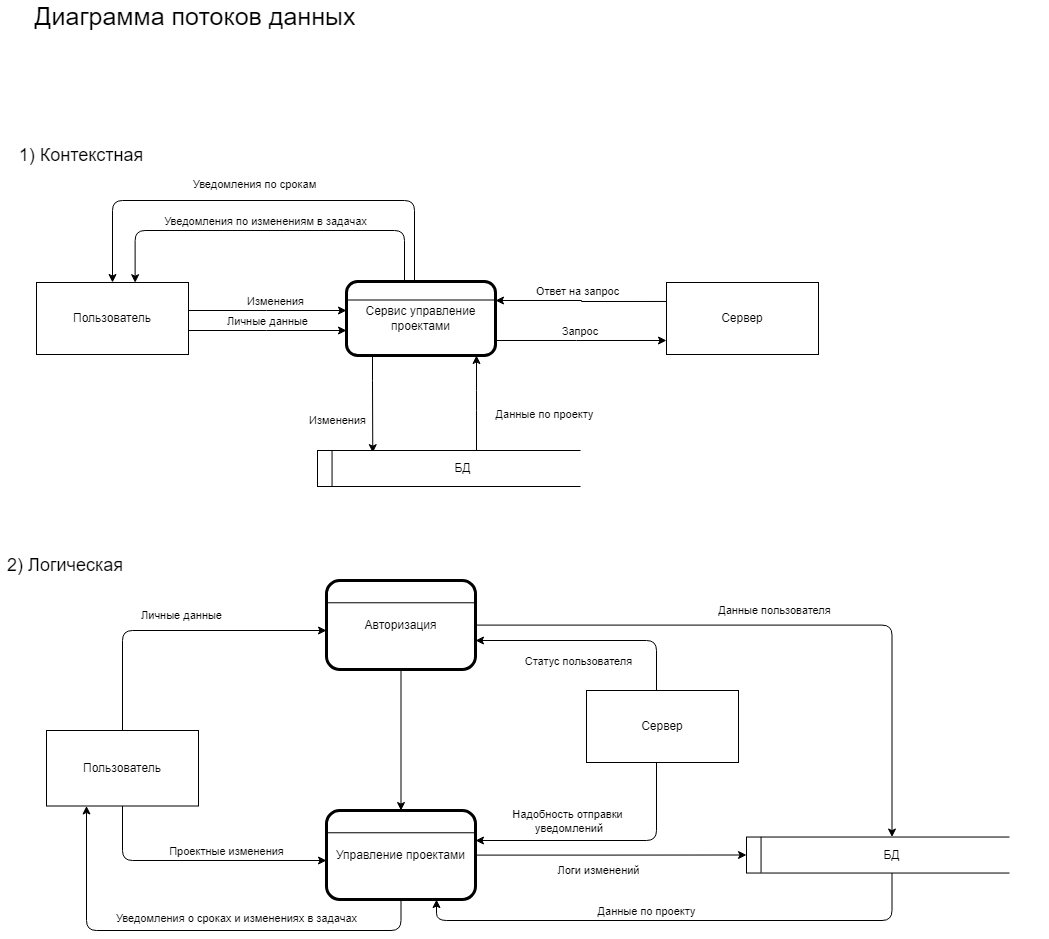

The diagram above was exported from draw.io. Its source (the exported page's mxGraphModel, read from the mxfile embedded in the PNG):
<mxGraphModel dx="1386" dy="767" grid="1" gridSize="10" guides="1" tooltips="1" connect="1" arrows="1" fold="1" page="1" pageScale="1" pageWidth="827" pageHeight="1169" math="0" shadow="0">
  <root>
    <mxCell id="0" />
    <mxCell id="1" parent="0" />
    <mxCell id="pnVrQwZXtjk9hBTqcSJF-15" style="edgeStyle=orthogonalEdgeStyle;rounded=1;orthogonalLoop=1;jettySize=auto;html=1;strokeColor=default;curved=0;" parent="1" source="pnVrQwZXtjk9hBTqcSJF-17" target="pnVrQwZXtjk9hBTqcSJF-21" edge="1">
      <mxGeometry relative="1" as="geometry">
        <Array as="points">
          <mxPoint x="438" y="410" />
          <mxPoint x="136" y="410" />
        </Array>
      </mxGeometry>
    </mxCell>
    <mxCell id="pnVrQwZXtjk9hBTqcSJF-16" value="Уведомления по срокам" style="edgeLabel;html=1;align=center;verticalAlign=middle;resizable=0;points=[];" parent="pnVrQwZXtjk9hBTqcSJF-15" vertex="1" connectable="0">
      <mxGeometry x="0.27" relative="1" as="geometry">
        <mxPoint x="53" y="-17" as="offset" />
      </mxGeometry>
    </mxCell>
    <mxCell id="pnVrQwZXtjk9hBTqcSJF-34" style="edgeStyle=orthogonalEdgeStyle;rounded=0;orthogonalLoop=1;jettySize=auto;html=1;entryX=0.19;entryY=0.06;entryDx=0;entryDy=0;entryPerimeter=0;" parent="1" source="pnVrQwZXtjk9hBTqcSJF-17" target="pnVrQwZXtjk9hBTqcSJF-29" edge="1">
      <mxGeometry relative="1" as="geometry">
        <Array as="points">
          <mxPoint x="396" y="590" />
          <mxPoint x="396" y="590" />
        </Array>
      </mxGeometry>
    </mxCell>
    <mxCell id="pnVrQwZXtjk9hBTqcSJF-35" value="Изменения" style="edgeLabel;html=1;align=center;verticalAlign=middle;resizable=0;points=[];" parent="pnVrQwZXtjk9hBTqcSJF-34" vertex="1" connectable="0">
      <mxGeometry x="-0.2512" relative="1" as="geometry">
        <mxPoint x="-36" y="29" as="offset" />
      </mxGeometry>
    </mxCell>
    <mxCell id="pnVrQwZXtjk9hBTqcSJF-72" style="edgeStyle=orthogonalEdgeStyle;rounded=0;orthogonalLoop=1;jettySize=auto;html=1;" parent="1" source="pnVrQwZXtjk9hBTqcSJF-17" target="pnVrQwZXtjk9hBTqcSJF-66" edge="1">
      <mxGeometry relative="1" as="geometry">
        <Array as="points">
          <mxPoint x="600" y="550" />
          <mxPoint x="600" y="550" />
        </Array>
      </mxGeometry>
    </mxCell>
    <mxCell id="pnVrQwZXtjk9hBTqcSJF-17" value="Сервис управление проектами" style="rounded=1;whiteSpace=wrap;html=1;strokeWidth=3;" parent="1" vertex="1">
      <mxGeometry x="370" y="491" width="149" height="74" as="geometry" />
    </mxCell>
    <mxCell id="pnVrQwZXtjk9hBTqcSJF-18" value="" style="endArrow=none;html=1;rounded=0;exitX=0;exitY=0.25;exitDx=0;exitDy=0;entryX=1;entryY=0.25;entryDx=0;entryDy=0;strokeWidth=1;" parent="1" source="pnVrQwZXtjk9hBTqcSJF-17" target="pnVrQwZXtjk9hBTqcSJF-17" edge="1">
      <mxGeometry width="50" height="50" relative="1" as="geometry">
        <mxPoint x="17" y="186" as="sourcePoint" />
        <mxPoint x="67" y="136" as="targetPoint" />
      </mxGeometry>
    </mxCell>
    <mxCell id="pnVrQwZXtjk9hBTqcSJF-19" style="edgeStyle=orthogonalEdgeStyle;rounded=0;orthogonalLoop=1;jettySize=auto;html=1;" parent="1" source="pnVrQwZXtjk9hBTqcSJF-21" target="pnVrQwZXtjk9hBTqcSJF-17" edge="1">
      <mxGeometry relative="1" as="geometry">
        <Array as="points">
          <mxPoint x="290" y="520" />
          <mxPoint x="290" y="520" />
        </Array>
      </mxGeometry>
    </mxCell>
    <mxCell id="pnVrQwZXtjk9hBTqcSJF-20" value="Изменения" style="edgeLabel;html=1;align=center;verticalAlign=middle;resizable=0;points=[];" parent="pnVrQwZXtjk9hBTqcSJF-19" vertex="1" connectable="0">
      <mxGeometry x="-0.2418" y="1" relative="1" as="geometry">
        <mxPoint x="26" y="-9" as="offset" />
      </mxGeometry>
    </mxCell>
    <mxCell id="pnVrQwZXtjk9hBTqcSJF-68" style="edgeStyle=orthogonalEdgeStyle;rounded=0;orthogonalLoop=1;jettySize=auto;html=1;" parent="1" source="pnVrQwZXtjk9hBTqcSJF-21" target="pnVrQwZXtjk9hBTqcSJF-17" edge="1">
      <mxGeometry relative="1" as="geometry">
        <Array as="points">
          <mxPoint x="290" y="540" />
          <mxPoint x="290" y="540" />
        </Array>
      </mxGeometry>
    </mxCell>
    <mxCell id="pnVrQwZXtjk9hBTqcSJF-69" value="Личные данные" style="edgeLabel;html=1;align=center;verticalAlign=middle;resizable=0;points=[];" parent="pnVrQwZXtjk9hBTqcSJF-68" vertex="1" connectable="0">
      <mxGeometry x="-0.1498" relative="1" as="geometry">
        <mxPoint x="11" y="-10" as="offset" />
      </mxGeometry>
    </mxCell>
    <mxCell id="pnVrQwZXtjk9hBTqcSJF-21" value="Пользователь" style="rounded=0;whiteSpace=wrap;html=1;" parent="1" vertex="1">
      <mxGeometry x="60" y="492" width="152" height="72" as="geometry" />
    </mxCell>
    <mxCell id="pnVrQwZXtjk9hBTqcSJF-28" value="" style="group" parent="1" vertex="1" connectable="0">
      <mxGeometry x="341" y="651" width="303" height="54" as="geometry" />
    </mxCell>
    <mxCell id="pnVrQwZXtjk9hBTqcSJF-29" value="БД" style="rounded=0;whiteSpace=wrap;html=1;" parent="pnVrQwZXtjk9hBTqcSJF-28" vertex="1">
      <mxGeometry y="9" width="291" height="36" as="geometry" />
    </mxCell>
    <mxCell id="pnVrQwZXtjk9hBTqcSJF-30" value="" style="rounded=0;whiteSpace=wrap;html=1;strokeColor=none;" parent="pnVrQwZXtjk9hBTqcSJF-28" vertex="1">
      <mxGeometry x="263" width="40" height="54" as="geometry" />
    </mxCell>
    <mxCell id="pnVrQwZXtjk9hBTqcSJF-31" value="" style="endArrow=none;html=1;rounded=0;exitX=0.05;exitY=-0.008;exitDx=0;exitDy=0;exitPerimeter=0;entryX=0.05;entryY=0.992;entryDx=0;entryDy=0;entryPerimeter=0;" parent="pnVrQwZXtjk9hBTqcSJF-28" source="pnVrQwZXtjk9hBTqcSJF-29" target="pnVrQwZXtjk9hBTqcSJF-29" edge="1">
      <mxGeometry width="50" height="50" relative="1" as="geometry">
        <mxPoint x="-6" y="-11" as="sourcePoint" />
        <mxPoint x="112" y="-154" as="targetPoint" />
      </mxGeometry>
    </mxCell>
    <mxCell id="pnVrQwZXtjk9hBTqcSJF-32" style="edgeStyle=orthogonalEdgeStyle;shape=connector;curved=0;rounded=1;orthogonalLoop=1;jettySize=auto;html=1;strokeColor=default;align=center;verticalAlign=middle;fontFamily=Helvetica;fontSize=11;fontColor=default;labelBackgroundColor=default;endArrow=classic;" parent="1" source="pnVrQwZXtjk9hBTqcSJF-29" target="pnVrQwZXtjk9hBTqcSJF-17" edge="1">
      <mxGeometry relative="1" as="geometry">
        <Array as="points">
          <mxPoint x="500" y="610" />
          <mxPoint x="500" y="610" />
        </Array>
      </mxGeometry>
    </mxCell>
    <mxCell id="pnVrQwZXtjk9hBTqcSJF-33" value="Данные по проекту" style="edgeLabel;html=1;align=center;verticalAlign=middle;resizable=0;points=[];fontFamily=Helvetica;fontSize=11;fontColor=default;labelBackgroundColor=default;" parent="pnVrQwZXtjk9hBTqcSJF-32" vertex="1" connectable="0">
      <mxGeometry x="-0.2941" y="-1" relative="1" as="geometry">
        <mxPoint x="66" y="-3" as="offset" />
      </mxGeometry>
    </mxCell>
    <mxCell id="pnVrQwZXtjk9hBTqcSJF-40" style="edgeStyle=orthogonalEdgeStyle;rounded=1;orthogonalLoop=1;jettySize=auto;html=1;entryX=0.649;entryY=0.003;entryDx=0;entryDy=0;entryPerimeter=0;curved=0;" parent="1" source="pnVrQwZXtjk9hBTqcSJF-17" target="pnVrQwZXtjk9hBTqcSJF-21" edge="1">
      <mxGeometry relative="1" as="geometry">
        <Array as="points">
          <mxPoint x="428" y="440" />
          <mxPoint x="159" y="440" />
        </Array>
      </mxGeometry>
    </mxCell>
    <mxCell id="pnVrQwZXtjk9hBTqcSJF-41" value="Уведомления по изменениям в задачах" style="edgeLabel;html=1;align=center;verticalAlign=middle;resizable=0;points=[];" parent="pnVrQwZXtjk9hBTqcSJF-40" vertex="1" connectable="0">
      <mxGeometry x="0.1222" y="-2" relative="1" as="geometry">
        <mxPoint x="18" y="-8" as="offset" />
      </mxGeometry>
    </mxCell>
    <mxCell id="pnVrQwZXtjk9hBTqcSJF-98" style="edgeStyle=orthogonalEdgeStyle;shape=connector;curved=0;rounded=1;orthogonalLoop=1;jettySize=auto;html=1;strokeColor=default;align=center;verticalAlign=middle;fontFamily=Helvetica;fontSize=11;fontColor=default;labelBackgroundColor=default;endArrow=classic;" parent="1" source="pnVrQwZXtjk9hBTqcSJF-46" target="pnVrQwZXtjk9hBTqcSJF-50" edge="1">
      <mxGeometry relative="1" as="geometry">
        <Array as="points">
          <mxPoint x="425" y="1140" />
          <mxPoint x="110" y="1140" />
        </Array>
      </mxGeometry>
    </mxCell>
    <mxCell id="pnVrQwZXtjk9hBTqcSJF-99" value="Уведомления о сроках и изменениях в задачах" style="edgeLabel;html=1;align=center;verticalAlign=middle;resizable=0;points=[];fontFamily=Helvetica;fontSize=11;fontColor=default;labelBackgroundColor=default;" parent="pnVrQwZXtjk9hBTqcSJF-98" vertex="1" connectable="0">
      <mxGeometry x="0.1432" relative="1" as="geometry">
        <mxPoint x="73" y="-13" as="offset" />
      </mxGeometry>
    </mxCell>
    <mxCell id="pnVrQwZXtjk9hBTqcSJF-102" style="edgeStyle=orthogonalEdgeStyle;shape=connector;curved=0;rounded=1;orthogonalLoop=1;jettySize=auto;html=1;strokeColor=default;align=center;verticalAlign=middle;fontFamily=Helvetica;fontSize=11;fontColor=default;labelBackgroundColor=default;endArrow=classic;" parent="1" source="pnVrQwZXtjk9hBTqcSJF-46" target="pnVrQwZXtjk9hBTqcSJF-52" edge="1">
      <mxGeometry relative="1" as="geometry" />
    </mxCell>
    <mxCell id="pnVrQwZXtjk9hBTqcSJF-103" value="Логи изменений" style="edgeLabel;html=1;align=center;verticalAlign=middle;resizable=0;points=[];fontFamily=Helvetica;fontSize=11;fontColor=default;labelBackgroundColor=default;" parent="pnVrQwZXtjk9hBTqcSJF-102" vertex="1" connectable="0">
      <mxGeometry x="-0.2694" y="-1" relative="1" as="geometry">
        <mxPoint x="23" y="14" as="offset" />
      </mxGeometry>
    </mxCell>
    <mxCell id="pnVrQwZXtjk9hBTqcSJF-46" value="Управление проектами" style="rounded=1;whiteSpace=wrap;html=1;strokeWidth=3;" parent="1" vertex="1">
      <mxGeometry x="350" y="1020" width="149" height="89.06" as="geometry" />
    </mxCell>
    <mxCell id="pnVrQwZXtjk9hBTqcSJF-47" value="" style="endArrow=none;html=1;rounded=0;exitX=0;exitY=0.25;exitDx=0;exitDy=0;entryX=1;entryY=0.25;entryDx=0;entryDy=0;strokeWidth=1;" parent="1" source="pnVrQwZXtjk9hBTqcSJF-46" target="pnVrQwZXtjk9hBTqcSJF-46" edge="1">
      <mxGeometry width="50" height="50" relative="1" as="geometry">
        <mxPoint x="326" y="616.94" as="sourcePoint" />
        <mxPoint x="376" y="566.94" as="targetPoint" />
      </mxGeometry>
    </mxCell>
    <mxCell id="pnVrQwZXtjk9hBTqcSJF-88" style="edgeStyle=orthogonalEdgeStyle;rounded=1;orthogonalLoop=1;jettySize=auto;html=1;curved=0;" parent="1" source="pnVrQwZXtjk9hBTqcSJF-50" target="pnVrQwZXtjk9hBTqcSJF-86" edge="1">
      <mxGeometry relative="1" as="geometry">
        <Array as="points">
          <mxPoint x="146" y="840" />
        </Array>
      </mxGeometry>
    </mxCell>
    <mxCell id="pnVrQwZXtjk9hBTqcSJF-89" value="Личные данные" style="edgeLabel;html=1;align=center;verticalAlign=middle;resizable=0;points=[];" parent="pnVrQwZXtjk9hBTqcSJF-88" vertex="1" connectable="0">
      <mxGeometry x="-0.2281" y="2" relative="1" as="geometry">
        <mxPoint x="41" y="-14" as="offset" />
      </mxGeometry>
    </mxCell>
    <mxCell id="pnVrQwZXtjk9hBTqcSJF-96" style="edgeStyle=orthogonalEdgeStyle;shape=connector;curved=0;rounded=1;orthogonalLoop=1;jettySize=auto;html=1;strokeColor=default;align=center;verticalAlign=middle;fontFamily=Helvetica;fontSize=11;fontColor=default;labelBackgroundColor=default;endArrow=classic;" parent="1" source="pnVrQwZXtjk9hBTqcSJF-50" target="pnVrQwZXtjk9hBTqcSJF-46" edge="1">
      <mxGeometry relative="1" as="geometry">
        <Array as="points">
          <mxPoint x="146" y="1070" />
        </Array>
      </mxGeometry>
    </mxCell>
    <mxCell id="pnVrQwZXtjk9hBTqcSJF-97" value="Проектные изменения" style="edgeLabel;html=1;align=center;verticalAlign=middle;resizable=0;points=[];fontFamily=Helvetica;fontSize=11;fontColor=default;labelBackgroundColor=default;" parent="pnVrQwZXtjk9hBTqcSJF-96" vertex="1" connectable="0">
      <mxGeometry x="0.0793" y="-1" relative="1" as="geometry">
        <mxPoint x="19" y="-11" as="offset" />
      </mxGeometry>
    </mxCell>
    <mxCell id="pnVrQwZXtjk9hBTqcSJF-50" value="Пользователь" style="rounded=0;whiteSpace=wrap;html=1;" parent="1" vertex="1">
      <mxGeometry x="70" y="940" width="152" height="75.5" as="geometry" />
    </mxCell>
    <mxCell id="pnVrQwZXtjk9hBTqcSJF-51" value="" style="group" parent="1" vertex="1" connectable="0">
      <mxGeometry x="770" y="1037.53" width="303" height="54" as="geometry" />
    </mxCell>
    <mxCell id="pnVrQwZXtjk9hBTqcSJF-52" value="БД" style="rounded=0;whiteSpace=wrap;html=1;" parent="pnVrQwZXtjk9hBTqcSJF-51" vertex="1">
      <mxGeometry y="9" width="291" height="36" as="geometry" />
    </mxCell>
    <mxCell id="pnVrQwZXtjk9hBTqcSJF-53" value="" style="rounded=0;whiteSpace=wrap;html=1;strokeColor=none;" parent="pnVrQwZXtjk9hBTqcSJF-51" vertex="1">
      <mxGeometry x="263" width="40" height="54" as="geometry" />
    </mxCell>
    <mxCell id="pnVrQwZXtjk9hBTqcSJF-54" value="" style="endArrow=none;html=1;rounded=0;exitX=0.05;exitY=-0.008;exitDx=0;exitDy=0;exitPerimeter=0;entryX=0.05;entryY=0.992;entryDx=0;entryDy=0;entryPerimeter=0;" parent="pnVrQwZXtjk9hBTqcSJF-51" source="pnVrQwZXtjk9hBTqcSJF-52" target="pnVrQwZXtjk9hBTqcSJF-52" edge="1">
      <mxGeometry width="50" height="50" relative="1" as="geometry">
        <mxPoint x="-6" y="-11" as="sourcePoint" />
        <mxPoint x="112" y="-154" as="targetPoint" />
      </mxGeometry>
    </mxCell>
    <mxCell id="pnVrQwZXtjk9hBTqcSJF-70" style="edgeStyle=orthogonalEdgeStyle;rounded=0;orthogonalLoop=1;jettySize=auto;html=1;" parent="1" edge="1">
      <mxGeometry relative="1" as="geometry">
        <mxPoint x="689.9999999999998" y="510.9655172413793" as="sourcePoint" />
        <mxPoint x="519" y="510.0000000000001" as="targetPoint" />
        <Array as="points">
          <mxPoint x="605" y="510" />
        </Array>
      </mxGeometry>
    </mxCell>
    <mxCell id="pnVrQwZXtjk9hBTqcSJF-71" value="Запрос&amp;nbsp;" style="edgeLabel;html=1;align=center;verticalAlign=middle;resizable=0;points=[];" parent="pnVrQwZXtjk9hBTqcSJF-70" vertex="1" connectable="0">
      <mxGeometry x="0.2425" y="2" relative="1" as="geometry">
        <mxPoint x="20" y="28" as="offset" />
      </mxGeometry>
    </mxCell>
    <mxCell id="pnVrQwZXtjk9hBTqcSJF-73" value="Ответ на запрос" style="edgeLabel;html=1;align=center;verticalAlign=middle;resizable=0;points=[];" parent="pnVrQwZXtjk9hBTqcSJF-70" vertex="1" connectable="0">
      <mxGeometry x="0.2014" y="-1" relative="1" as="geometry">
        <mxPoint x="12" y="-9" as="offset" />
      </mxGeometry>
    </mxCell>
    <mxCell id="pnVrQwZXtjk9hBTqcSJF-66" value="Сервер" style="rounded=0;whiteSpace=wrap;html=1;" parent="1" vertex="1">
      <mxGeometry x="690" y="492" width="152" height="72" as="geometry" />
    </mxCell>
    <mxCell id="pnVrQwZXtjk9hBTqcSJF-95" style="edgeStyle=orthogonalEdgeStyle;shape=connector;curved=0;rounded=1;orthogonalLoop=1;jettySize=auto;html=1;strokeColor=default;align=center;verticalAlign=middle;fontFamily=Helvetica;fontSize=11;fontColor=default;labelBackgroundColor=default;endArrow=classic;" parent="1" source="pnVrQwZXtjk9hBTqcSJF-86" target="pnVrQwZXtjk9hBTqcSJF-46" edge="1">
      <mxGeometry relative="1" as="geometry" />
    </mxCell>
    <mxCell id="pnVrQwZXtjk9hBTqcSJF-100" style="edgeStyle=orthogonalEdgeStyle;shape=connector;curved=0;rounded=1;orthogonalLoop=1;jettySize=auto;html=1;entryX=0.5;entryY=0;entryDx=0;entryDy=0;strokeColor=default;align=center;verticalAlign=middle;fontFamily=Helvetica;fontSize=11;fontColor=default;labelBackgroundColor=default;endArrow=classic;jumpStyle=arc;" parent="1" source="pnVrQwZXtjk9hBTqcSJF-86" target="pnVrQwZXtjk9hBTqcSJF-52" edge="1">
      <mxGeometry relative="1" as="geometry" />
    </mxCell>
    <mxCell id="pnVrQwZXtjk9hBTqcSJF-101" value="Данные пользователя" style="edgeLabel;html=1;align=center;verticalAlign=middle;resizable=0;points=[];fontFamily=Helvetica;fontSize=11;fontColor=default;labelBackgroundColor=default;" parent="pnVrQwZXtjk9hBTqcSJF-100" vertex="1" connectable="0">
      <mxGeometry x="-0.1455" y="4" relative="1" as="geometry">
        <mxPoint x="30" y="-11" as="offset" />
      </mxGeometry>
    </mxCell>
    <mxCell id="pnVrQwZXtjk9hBTqcSJF-86" value="Авторизация" style="rounded=1;whiteSpace=wrap;html=1;strokeWidth=3;" parent="1" vertex="1">
      <mxGeometry x="350" y="790" width="149" height="89.06" as="geometry" />
    </mxCell>
    <mxCell id="pnVrQwZXtjk9hBTqcSJF-87" value="" style="endArrow=none;html=1;rounded=0;exitX=0;exitY=0.25;exitDx=0;exitDy=0;entryX=1;entryY=0.25;entryDx=0;entryDy=0;strokeWidth=1;" parent="1" source="pnVrQwZXtjk9hBTqcSJF-86" target="pnVrQwZXtjk9hBTqcSJF-86" edge="1">
      <mxGeometry width="50" height="50" relative="1" as="geometry">
        <mxPoint x="337" y="445.00000000000006" as="sourcePoint" />
        <mxPoint x="387" y="395.00000000000006" as="targetPoint" />
      </mxGeometry>
    </mxCell>
    <mxCell id="pnVrQwZXtjk9hBTqcSJF-93" style="edgeStyle=orthogonalEdgeStyle;shape=connector;curved=0;rounded=1;orthogonalLoop=1;jettySize=auto;html=1;strokeColor=default;align=center;verticalAlign=middle;fontFamily=Helvetica;fontSize=11;fontColor=default;labelBackgroundColor=default;endArrow=classic;" parent="1" source="pnVrQwZXtjk9hBTqcSJF-92" target="pnVrQwZXtjk9hBTqcSJF-86" edge="1">
      <mxGeometry relative="1" as="geometry">
        <Array as="points">
          <mxPoint x="680" y="850" />
        </Array>
      </mxGeometry>
    </mxCell>
    <mxCell id="pnVrQwZXtjk9hBTqcSJF-94" value="Статус пользователя" style="edgeLabel;html=1;align=center;verticalAlign=middle;resizable=0;points=[];fontFamily=Helvetica;fontSize=11;fontColor=default;labelBackgroundColor=default;" parent="pnVrQwZXtjk9hBTqcSJF-93" vertex="1" connectable="0">
      <mxGeometry x="0.2755" relative="1" as="geometry">
        <mxPoint x="18" y="20" as="offset" />
      </mxGeometry>
    </mxCell>
    <mxCell id="pnVrQwZXtjk9hBTqcSJF-104" style="edgeStyle=orthogonalEdgeStyle;shape=connector;curved=0;rounded=1;orthogonalLoop=1;jettySize=auto;html=1;strokeColor=default;align=center;verticalAlign=middle;fontFamily=Helvetica;fontSize=11;fontColor=default;labelBackgroundColor=default;endArrow=classic;jumpStyle=arc;" parent="1" source="pnVrQwZXtjk9hBTqcSJF-92" target="pnVrQwZXtjk9hBTqcSJF-46" edge="1">
      <mxGeometry relative="1" as="geometry">
        <Array as="points">
          <mxPoint x="680" y="1050" />
        </Array>
      </mxGeometry>
    </mxCell>
    <mxCell id="pnVrQwZXtjk9hBTqcSJF-105" value="Надобность отправки&lt;div&gt;&amp;nbsp;уведомлений&lt;/div&gt;" style="edgeLabel;html=1;align=center;verticalAlign=middle;resizable=0;points=[];fontFamily=Helvetica;fontSize=11;fontColor=default;labelBackgroundColor=default;" parent="pnVrQwZXtjk9hBTqcSJF-104" vertex="1" connectable="0">
      <mxGeometry x="0.4517" y="-2" relative="1" as="geometry">
        <mxPoint x="20" y="-18" as="offset" />
      </mxGeometry>
    </mxCell>
    <mxCell id="pnVrQwZXtjk9hBTqcSJF-92" value="Сервер" style="rounded=0;whiteSpace=wrap;html=1;" parent="1" vertex="1">
      <mxGeometry x="610" y="900" width="152" height="72" as="geometry" />
    </mxCell>
    <mxCell id="pnVrQwZXtjk9hBTqcSJF-106" value="Диаграмма потоков данных" style="text;html=1;align=center;verticalAlign=middle;whiteSpace=wrap;rounded=0;fontFamily=Helvetica;fontSize=25;fontColor=default;labelBackgroundColor=default;" parent="1" vertex="1">
      <mxGeometry x="24" y="210" width="390" height="30" as="geometry" />
    </mxCell>
    <mxCell id="pnVrQwZXtjk9hBTqcSJF-107" value="1) Контекстная" style="text;html=1;align=center;verticalAlign=middle;whiteSpace=wrap;rounded=0;fontFamily=Helvetica;fontSize=18;fontColor=default;labelBackgroundColor=default;" parent="1" vertex="1">
      <mxGeometry x="40" y="350" width="130" height="30" as="geometry" />
    </mxCell>
    <mxCell id="pnVrQwZXtjk9hBTqcSJF-108" value="2) Логическая" style="text;html=1;align=center;verticalAlign=middle;whiteSpace=wrap;rounded=0;fontFamily=Helvetica;fontSize=18;fontColor=default;labelBackgroundColor=default;" parent="1" vertex="1">
      <mxGeometry x="24" y="760" width="130" height="30" as="geometry" />
    </mxCell>
    <mxCell id="pnVrQwZXtjk9hBTqcSJF-109" style="edgeStyle=orthogonalEdgeStyle;shape=connector;curved=0;rounded=1;orthogonalLoop=1;jettySize=auto;html=1;strokeColor=default;align=center;verticalAlign=middle;fontFamily=Helvetica;fontSize=11;fontColor=default;labelBackgroundColor=default;endArrow=classic;" parent="1" source="pnVrQwZXtjk9hBTqcSJF-52" target="pnVrQwZXtjk9hBTqcSJF-46" edge="1">
      <mxGeometry relative="1" as="geometry">
        <Array as="points">
          <mxPoint x="916" y="1130" />
          <mxPoint x="460" y="1130" />
        </Array>
      </mxGeometry>
    </mxCell>
    <mxCell id="pnVrQwZXtjk9hBTqcSJF-110" value="Данные по проекту" style="edgeLabel;html=1;align=center;verticalAlign=middle;resizable=0;points=[];fontFamily=Helvetica;fontSize=11;fontColor=default;labelBackgroundColor=default;" parent="pnVrQwZXtjk9hBTqcSJF-109" vertex="1" connectable="0">
      <mxGeometry x="0.3505" y="-1" relative="1" as="geometry">
        <mxPoint x="61" y="-9" as="offset" />
      </mxGeometry>
    </mxCell>
  </root>
</mxGraphModel>